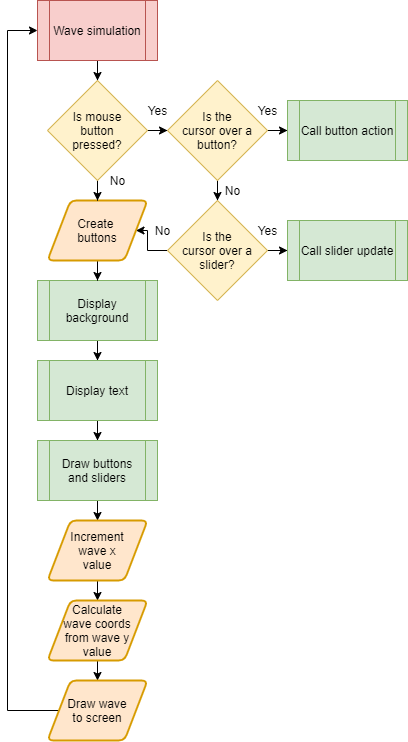

The diagram above was exported from draw.io. Its source (the exported page's mxGraphModel, read from the mxfile embedded in the PNG):
<mxGraphModel dx="1422" dy="713" grid="1" gridSize="10" guides="1" tooltips="1" connect="1" arrows="1" fold="1" page="1" pageScale="1" pageWidth="827" pageHeight="1169" math="0" shadow="0">
  <root>
    <mxCell id="hXuE7-xjleTgZUqQeklG-0" />
    <mxCell id="hXuE7-xjleTgZUqQeklG-1" parent="hXuE7-xjleTgZUqQeklG-0" />
    <mxCell id="hXuE7-xjleTgZUqQeklG-2" style="edgeStyle=orthogonalEdgeStyle;rounded=0;orthogonalLoop=1;jettySize=auto;html=1;" edge="1" parent="hXuE7-xjleTgZUqQeklG-1" source="hXuE7-xjleTgZUqQeklG-3" target="hXuE7-xjleTgZUqQeklG-14">
      <mxGeometry relative="1" as="geometry" />
    </mxCell>
    <mxCell id="hXuE7-xjleTgZUqQeklG-3" value="Wave simulation" style="shape=process;whiteSpace=wrap;html=1;backgroundOutline=1;fillColor=#f8cecc;strokeColor=#b85450;" vertex="1" parent="hXuE7-xjleTgZUqQeklG-1">
      <mxGeometry x="380" y="60" width="120" height="60" as="geometry" />
    </mxCell>
    <mxCell id="hXuE7-xjleTgZUqQeklG-4" style="edgeStyle=orthogonalEdgeStyle;rounded=0;orthogonalLoop=1;jettySize=auto;html=1;" edge="1" parent="hXuE7-xjleTgZUqQeklG-1" source="hXuE7-xjleTgZUqQeklG-5" target="hXuE7-xjleTgZUqQeklG-7">
      <mxGeometry relative="1" as="geometry" />
    </mxCell>
    <mxCell id="hXuE7-xjleTgZUqQeklG-5" value="Display background" style="shape=process;whiteSpace=wrap;html=1;backgroundOutline=1;fillColor=#d5e8d4;strokeColor=#82b366;" vertex="1" parent="hXuE7-xjleTgZUqQeklG-1">
      <mxGeometry x="380" y="340" width="120" height="60" as="geometry" />
    </mxCell>
    <mxCell id="hXuE7-xjleTgZUqQeklG-6" style="edgeStyle=orthogonalEdgeStyle;rounded=0;orthogonalLoop=1;jettySize=auto;html=1;entryX=0.5;entryY=0;entryDx=0;entryDy=0;" edge="1" parent="hXuE7-xjleTgZUqQeklG-1" source="hXuE7-xjleTgZUqQeklG-7" target="hXuE7-xjleTgZUqQeklG-9">
      <mxGeometry relative="1" as="geometry" />
    </mxCell>
    <mxCell id="hXuE7-xjleTgZUqQeklG-7" value="Display text" style="shape=process;whiteSpace=wrap;html=1;backgroundOutline=1;fillColor=#d5e8d4;strokeColor=#82b366;" vertex="1" parent="hXuE7-xjleTgZUqQeklG-1">
      <mxGeometry x="380" y="420" width="120" height="60" as="geometry" />
    </mxCell>
    <mxCell id="hXuE7-xjleTgZUqQeklG-8" style="edgeStyle=orthogonalEdgeStyle;rounded=0;orthogonalLoop=1;jettySize=auto;html=1;entryX=0;entryY=0.5;entryDx=0;entryDy=0;exitX=0;exitY=0.5;exitDx=0;exitDy=0;" edge="1" parent="hXuE7-xjleTgZUqQeklG-1" source="fvlR_Z-qwmqQQE3xNApY-10" target="hXuE7-xjleTgZUqQeklG-3">
      <mxGeometry relative="1" as="geometry">
        <mxPoint x="340" y="90" as="targetPoint" />
        <Array as="points">
          <mxPoint x="350" y="770" />
          <mxPoint x="350" y="90" />
        </Array>
      </mxGeometry>
    </mxCell>
    <mxCell id="fvlR_Z-qwmqQQE3xNApY-11" style="edgeStyle=orthogonalEdgeStyle;rounded=0;orthogonalLoop=1;jettySize=auto;html=1;" edge="1" parent="hXuE7-xjleTgZUqQeklG-1" source="hXuE7-xjleTgZUqQeklG-9" target="fvlR_Z-qwmqQQE3xNApY-8">
      <mxGeometry relative="1" as="geometry" />
    </mxCell>
    <mxCell id="hXuE7-xjleTgZUqQeklG-9" value="Draw buttons and sliders" style="shape=process;whiteSpace=wrap;html=1;backgroundOutline=1;fillColor=#d5e8d4;strokeColor=#82b366;" vertex="1" parent="hXuE7-xjleTgZUqQeklG-1">
      <mxGeometry x="380" y="500" width="120" height="60" as="geometry" />
    </mxCell>
    <mxCell id="hXuE7-xjleTgZUqQeklG-10" style="edgeStyle=orthogonalEdgeStyle;rounded=0;orthogonalLoop=1;jettySize=auto;html=1;" edge="1" parent="hXuE7-xjleTgZUqQeklG-1" source="hXuE7-xjleTgZUqQeklG-11" target="hXuE7-xjleTgZUqQeklG-5">
      <mxGeometry relative="1" as="geometry" />
    </mxCell>
    <mxCell id="hXuE7-xjleTgZUqQeklG-11" value="Create &lt;br&gt;buttons" style="shape=parallelogram;html=1;strokeWidth=2;perimeter=parallelogramPerimeter;whiteSpace=wrap;rounded=1;arcSize=12;size=0.23;fillColor=#ffe6cc;strokeColor=#d79b00;" vertex="1" parent="hXuE7-xjleTgZUqQeklG-1">
      <mxGeometry x="390" y="260" width="100" height="60" as="geometry" />
    </mxCell>
    <mxCell id="hXuE7-xjleTgZUqQeklG-12" style="edgeStyle=orthogonalEdgeStyle;rounded=0;orthogonalLoop=1;jettySize=auto;html=1;" edge="1" parent="hXuE7-xjleTgZUqQeklG-1" source="hXuE7-xjleTgZUqQeklG-14" target="hXuE7-xjleTgZUqQeklG-11">
      <mxGeometry relative="1" as="geometry" />
    </mxCell>
    <mxCell id="hXuE7-xjleTgZUqQeklG-13" style="edgeStyle=orthogonalEdgeStyle;rounded=0;orthogonalLoop=1;jettySize=auto;html=1;" edge="1" parent="hXuE7-xjleTgZUqQeklG-1" source="hXuE7-xjleTgZUqQeklG-14" target="hXuE7-xjleTgZUqQeklG-17">
      <mxGeometry relative="1" as="geometry" />
    </mxCell>
    <mxCell id="hXuE7-xjleTgZUqQeklG-14" value="Is mouse&lt;br&gt;button&lt;br&gt;pressed?" style="rhombus;whiteSpace=wrap;html=1;fillColor=#fff2cc;strokeColor=#d6b656;" vertex="1" parent="hXuE7-xjleTgZUqQeklG-1">
      <mxGeometry x="390" y="140" width="100" height="100" as="geometry" />
    </mxCell>
    <mxCell id="hXuE7-xjleTgZUqQeklG-15" style="edgeStyle=orthogonalEdgeStyle;rounded=0;orthogonalLoop=1;jettySize=auto;html=1;" edge="1" parent="hXuE7-xjleTgZUqQeklG-1" source="hXuE7-xjleTgZUqQeklG-17" target="hXuE7-xjleTgZUqQeklG-18">
      <mxGeometry relative="1" as="geometry" />
    </mxCell>
    <mxCell id="fvlR_Z-qwmqQQE3xNApY-3" style="edgeStyle=orthogonalEdgeStyle;rounded=0;orthogonalLoop=1;jettySize=auto;html=1;" edge="1" parent="hXuE7-xjleTgZUqQeklG-1" source="hXuE7-xjleTgZUqQeklG-17" target="fvlR_Z-qwmqQQE3xNApY-0">
      <mxGeometry relative="1" as="geometry" />
    </mxCell>
    <mxCell id="hXuE7-xjleTgZUqQeklG-17" value="Is the&lt;br&gt;cursor over a button?" style="rhombus;whiteSpace=wrap;html=1;fillColor=#fff2cc;strokeColor=#d6b656;" vertex="1" parent="hXuE7-xjleTgZUqQeklG-1">
      <mxGeometry x="510" y="140" width="100" height="100" as="geometry" />
    </mxCell>
    <mxCell id="hXuE7-xjleTgZUqQeklG-18" value="Call button action" style="shape=process;whiteSpace=wrap;html=1;backgroundOutline=1;fillColor=#d5e8d4;strokeColor=#82b366;" vertex="1" parent="hXuE7-xjleTgZUqQeklG-1">
      <mxGeometry x="630" y="160" width="120" height="60" as="geometry" />
    </mxCell>
    <mxCell id="hXuE7-xjleTgZUqQeklG-19" value="Yes" style="text;html=1;align=center;verticalAlign=middle;resizable=0;points=[];autosize=1;" vertex="1" parent="hXuE7-xjleTgZUqQeklG-1">
      <mxGeometry x="480" y="160" width="40" height="20" as="geometry" />
    </mxCell>
    <mxCell id="hXuE7-xjleTgZUqQeklG-20" value="Yes" style="text;html=1;align=center;verticalAlign=middle;resizable=0;points=[];autosize=1;" vertex="1" parent="hXuE7-xjleTgZUqQeklG-1">
      <mxGeometry x="590" y="160" width="40" height="20" as="geometry" />
    </mxCell>
    <mxCell id="hXuE7-xjleTgZUqQeklG-21" value="No" style="text;html=1;align=center;verticalAlign=middle;resizable=0;points=[];autosize=1;" vertex="1" parent="hXuE7-xjleTgZUqQeklG-1">
      <mxGeometry x="445" y="230" width="30" height="20" as="geometry" />
    </mxCell>
    <mxCell id="hXuE7-xjleTgZUqQeklG-22" value="No" style="text;html=1;align=center;verticalAlign=middle;resizable=0;points=[];autosize=1;" vertex="1" parent="hXuE7-xjleTgZUqQeklG-1">
      <mxGeometry x="560" y="240" width="30" height="20" as="geometry" />
    </mxCell>
    <mxCell id="fvlR_Z-qwmqQQE3xNApY-1" style="edgeStyle=orthogonalEdgeStyle;rounded=0;orthogonalLoop=1;jettySize=auto;html=1;entryX=1;entryY=0.5;entryDx=0;entryDy=0;" edge="1" parent="hXuE7-xjleTgZUqQeklG-1" source="fvlR_Z-qwmqQQE3xNApY-0" target="hXuE7-xjleTgZUqQeklG-11">
      <mxGeometry relative="1" as="geometry" />
    </mxCell>
    <mxCell id="fvlR_Z-qwmqQQE3xNApY-5" style="edgeStyle=orthogonalEdgeStyle;rounded=0;orthogonalLoop=1;jettySize=auto;html=1;" edge="1" parent="hXuE7-xjleTgZUqQeklG-1" source="fvlR_Z-qwmqQQE3xNApY-0" target="fvlR_Z-qwmqQQE3xNApY-4">
      <mxGeometry relative="1" as="geometry" />
    </mxCell>
    <mxCell id="fvlR_Z-qwmqQQE3xNApY-0" value="Is the&lt;br&gt;cursor over a slider?" style="rhombus;whiteSpace=wrap;html=1;fillColor=#fff2cc;strokeColor=#d6b656;" vertex="1" parent="hXuE7-xjleTgZUqQeklG-1">
      <mxGeometry x="510" y="260" width="100" height="100" as="geometry" />
    </mxCell>
    <mxCell id="fvlR_Z-qwmqQQE3xNApY-2" value="No" style="text;html=1;align=center;verticalAlign=middle;resizable=0;points=[];autosize=1;" vertex="1" parent="hXuE7-xjleTgZUqQeklG-1">
      <mxGeometry x="490" y="280" width="30" height="20" as="geometry" />
    </mxCell>
    <mxCell id="fvlR_Z-qwmqQQE3xNApY-4" value="Call slider update" style="shape=process;whiteSpace=wrap;html=1;backgroundOutline=1;fillColor=#d5e8d4;strokeColor=#82b366;" vertex="1" parent="hXuE7-xjleTgZUqQeklG-1">
      <mxGeometry x="630" y="280" width="120" height="60" as="geometry" />
    </mxCell>
    <mxCell id="fvlR_Z-qwmqQQE3xNApY-6" value="Yes" style="text;html=1;align=center;verticalAlign=middle;resizable=0;points=[];autosize=1;" vertex="1" parent="hXuE7-xjleTgZUqQeklG-1">
      <mxGeometry x="590" y="280" width="40" height="20" as="geometry" />
    </mxCell>
    <mxCell id="fvlR_Z-qwmqQQE3xNApY-13" style="edgeStyle=orthogonalEdgeStyle;rounded=0;orthogonalLoop=1;jettySize=auto;html=1;entryX=0.5;entryY=0;entryDx=0;entryDy=0;" edge="1" parent="hXuE7-xjleTgZUqQeklG-1" source="fvlR_Z-qwmqQQE3xNApY-8" target="fvlR_Z-qwmqQQE3xNApY-9">
      <mxGeometry relative="1" as="geometry" />
    </mxCell>
    <mxCell id="fvlR_Z-qwmqQQE3xNApY-8" value="Increment&lt;br&gt;wave x&lt;br&gt;value" style="shape=parallelogram;html=1;strokeWidth=2;perimeter=parallelogramPerimeter;whiteSpace=wrap;rounded=1;arcSize=12;size=0.23;fillColor=#ffe6cc;strokeColor=#d79b00;" vertex="1" parent="hXuE7-xjleTgZUqQeklG-1">
      <mxGeometry x="390" y="580" width="100" height="60" as="geometry" />
    </mxCell>
    <mxCell id="fvlR_Z-qwmqQQE3xNApY-14" style="edgeStyle=orthogonalEdgeStyle;rounded=0;orthogonalLoop=1;jettySize=auto;html=1;" edge="1" parent="hXuE7-xjleTgZUqQeklG-1" source="fvlR_Z-qwmqQQE3xNApY-9" target="fvlR_Z-qwmqQQE3xNApY-10">
      <mxGeometry relative="1" as="geometry" />
    </mxCell>
    <mxCell id="fvlR_Z-qwmqQQE3xNApY-9" value="Calculate&lt;br&gt;wave coords&lt;br&gt;from wave y&lt;br&gt;value" style="shape=parallelogram;html=1;strokeWidth=2;perimeter=parallelogramPerimeter;whiteSpace=wrap;rounded=1;arcSize=12;size=0.23;fillColor=#ffe6cc;strokeColor=#d79b00;" vertex="1" parent="hXuE7-xjleTgZUqQeklG-1">
      <mxGeometry x="390" y="660" width="100" height="60" as="geometry" />
    </mxCell>
    <mxCell id="fvlR_Z-qwmqQQE3xNApY-10" value="Draw wave&lt;br&gt;to screen" style="shape=parallelogram;html=1;strokeWidth=2;perimeter=parallelogramPerimeter;whiteSpace=wrap;rounded=1;arcSize=12;size=0.23;fillColor=#ffe6cc;strokeColor=#d79b00;" vertex="1" parent="hXuE7-xjleTgZUqQeklG-1">
      <mxGeometry x="390" y="740" width="100" height="60" as="geometry" />
    </mxCell>
  </root>
</mxGraphModel>